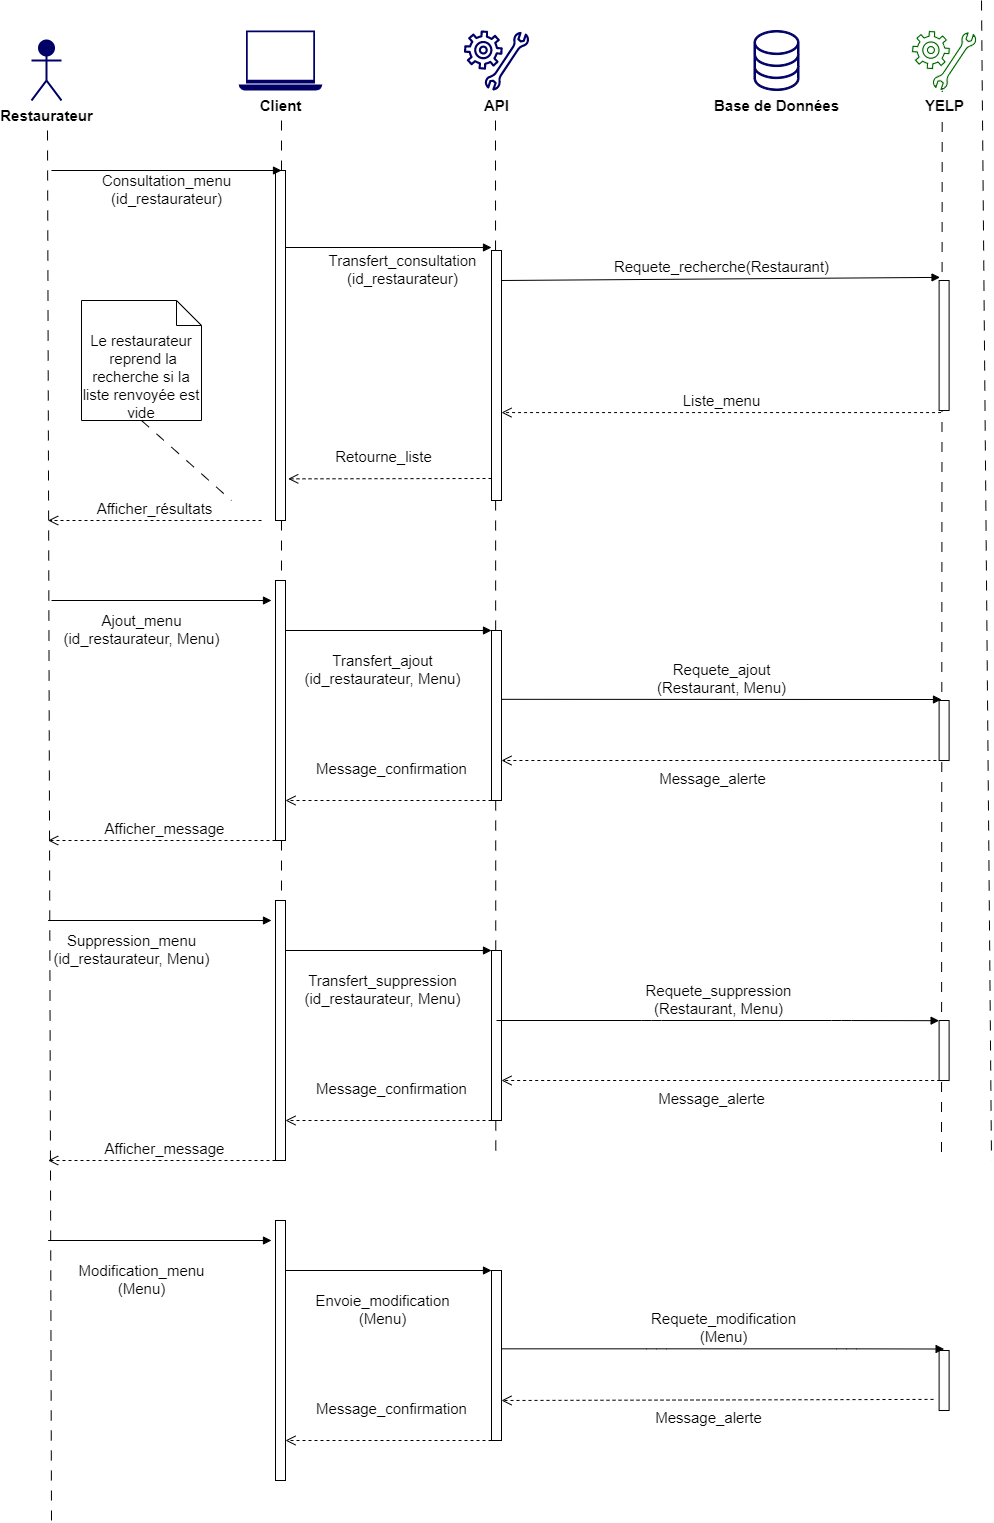

The diagram above was exported from draw.io. Its source (the exported page's mxGraphModel, read from the mxfile embedded in the PNG):
<mxGraphModel dx="1508" dy="690" grid="1" gridSize="10" guides="1" tooltips="1" connect="1" arrows="1" fold="1" page="1" pageScale="1" pageWidth="827" pageHeight="1169" math="0" shadow="0">
  <root>
    <mxCell id="0" />
    <mxCell id="1" parent="0" />
    <mxCell id="22" value="" style="endArrow=none;startArrow=none;endFill=0;startFill=0;endSize=8;html=1;verticalAlign=bottom;dashed=1;labelBackgroundColor=none;dashPattern=10 10;fontSize=15;" parent="1" edge="1">
      <mxGeometry width="160" relative="1" as="geometry">
        <mxPoint x="66" y="130" as="sourcePoint" />
        <mxPoint x="70" y="1520" as="targetPoint" />
      </mxGeometry>
    </mxCell>
    <mxCell id="23" value="" style="endArrow=none;startArrow=none;endFill=0;startFill=0;endSize=8;html=1;verticalAlign=bottom;dashed=1;labelBackgroundColor=none;dashPattern=10 10;fontSize=15;" parent="1" edge="1">
      <mxGeometry width="160" relative="1" as="geometry">
        <mxPoint x="300" y="120" as="sourcePoint" />
        <mxPoint x="300" y="1140" as="targetPoint" />
      </mxGeometry>
    </mxCell>
    <mxCell id="24" value="&lt;span style=&quot;background-color: rgb(255 , 255 , 255)&quot;&gt;Restaurateur&lt;br&gt;&lt;br&gt;&lt;/span&gt;" style="shape=umlActor;verticalLabelPosition=bottom;verticalAlign=top;html=1;fontColor=#000000;strokeColor=#000066;fillColor=#000066;strokeWidth=2;fontSize=15;fontStyle=1" parent="1" vertex="1">
      <mxGeometry x="50" y="40" width="30" height="60" as="geometry" />
    </mxCell>
    <mxCell id="32" value="" style="endArrow=none;startArrow=none;endFill=0;startFill=0;endSize=8;html=1;verticalAlign=bottom;dashed=1;labelBackgroundColor=none;dashPattern=10 10;fontSize=15;" parent="1" edge="1">
      <mxGeometry width="160" relative="1" as="geometry">
        <mxPoint x="514" y="120" as="sourcePoint" />
        <mxPoint x="514.31" y="1150.9800000000002" as="targetPoint" />
      </mxGeometry>
    </mxCell>
    <mxCell id="33" value="" style="endArrow=none;startArrow=none;endFill=0;startFill=0;endSize=8;html=1;verticalAlign=bottom;dashed=1;labelBackgroundColor=none;dashPattern=10 10;fontSize=15;" parent="1" edge="1">
      <mxGeometry width="160" relative="1" as="geometry">
        <mxPoint x="1000" as="sourcePoint" />
        <mxPoint x="1010" y="1160" as="targetPoint" />
      </mxGeometry>
    </mxCell>
    <mxCell id="34" value="Base de Données" style="pointerEvents=1;shadow=0;dashed=0;html=1;aspect=fixed;labelPosition=center;verticalLabelPosition=bottom;verticalAlign=top;align=center;outlineConnect=0;shape=mxgraph.vvd.storage;fillColor=#000066;strokeColor=#000066;fontSize=15;labelBackgroundColor=#ffffff;fontStyle=1" parent="1" vertex="1">
      <mxGeometry x="772.5" y="30" width="45" height="60" as="geometry" />
    </mxCell>
    <mxCell id="35" value="API" style="pointerEvents=1;shadow=0;dashed=0;html=1;strokeColor=none;aspect=fixed;labelPosition=center;verticalLabelPosition=bottom;verticalAlign=top;align=center;outlineConnect=0;shape=mxgraph.vvd.guest_agent_customization;fillColor=#000066;fontSize=15;labelBackgroundColor=#ffffff;fontStyle=1" parent="1" vertex="1">
      <mxGeometry x="482.39" y="30" width="65.22" height="60" as="geometry" />
    </mxCell>
    <mxCell id="36" value="" style="endArrow=none;startArrow=none;endFill=0;startFill=0;endSize=8;html=1;verticalAlign=bottom;dashed=1;labelBackgroundColor=none;dashPattern=10 10;fontSize=15;exitX=0.471;exitY=0.858;exitDx=0;exitDy=0;exitPerimeter=0;" parent="1" edge="1">
      <mxGeometry width="160" relative="1" as="geometry">
        <mxPoint x="960.7186200000001" y="81.48000000000002" as="sourcePoint" />
        <mxPoint x="960" y="1160" as="targetPoint" />
      </mxGeometry>
    </mxCell>
    <mxCell id="37" value="YELP" style="pointerEvents=1;shadow=0;dashed=0;html=1;aspect=fixed;labelPosition=center;verticalLabelPosition=bottom;verticalAlign=top;align=center;outlineConnect=0;shape=mxgraph.vvd.guest_agent_customization;fontSize=15;fillColor=#006600;strokeColor=#FFFFFF;labelBackgroundColor=#ffffff;fontStyle=1" parent="1" vertex="1">
      <mxGeometry x="930" y="30" width="65.22" height="60" as="geometry" />
    </mxCell>
    <mxCell id="45" value="" style="html=1;points=[];perimeter=orthogonalPerimeter;labelBackgroundColor=#ffffff;fontSize=15;strokeColor=#000000;strokeWidth=1;fillColor=#FFFFFF;" parent="1" vertex="1">
      <mxGeometry x="294" y="170" width="10" height="350" as="geometry" />
    </mxCell>
    <mxCell id="49" value="" style="html=1;points=[];perimeter=orthogonalPerimeter;labelBackgroundColor=#ffffff;fontSize=15;strokeColor=#000000;strokeWidth=1;fillColor=#FFFFFF;" parent="1" vertex="1">
      <mxGeometry x="510" y="250" width="10" height="250" as="geometry" />
    </mxCell>
    <mxCell id="54" value="Consultation_menu&lt;br&gt;(id_restaurateur)" style="html=1;verticalAlign=bottom;endArrow=block;fontSize=15;" parent="1" edge="1">
      <mxGeometry y="-40" width="80" relative="1" as="geometry">
        <mxPoint x="70" y="170" as="sourcePoint" />
        <mxPoint x="300" y="170" as="targetPoint" />
        <mxPoint as="offset" />
      </mxGeometry>
    </mxCell>
    <mxCell id="55" value="Transfert_consultation&lt;br style=&quot;font-size: 15px&quot;&gt;(id_restaurateur)" style="html=1;verticalAlign=bottom;endArrow=block;fontSize=15;exitX=0.986;exitY=0.22;exitDx=0;exitDy=0;exitPerimeter=0;" parent="1" source="45" edge="1">
      <mxGeometry x="0.1268" y="-43" width="80" relative="1" as="geometry">
        <mxPoint x="380" y="180" as="sourcePoint" />
        <mxPoint x="510" y="247" as="targetPoint" />
        <mxPoint as="offset" />
        <Array as="points" />
      </mxGeometry>
    </mxCell>
    <mxCell id="56" value="Requete_recherche(Restaurant)" style="html=1;verticalAlign=bottom;endArrow=block;fontSize=15;entryX=0.092;entryY=-0.024;entryDx=0;entryDy=0;entryPerimeter=0;" parent="1" edge="1" target="57">
      <mxGeometry width="80" relative="1" as="geometry">
        <mxPoint x="520" y="280.0000000000001" as="sourcePoint" />
        <mxPoint x="960" y="270" as="targetPoint" />
      </mxGeometry>
    </mxCell>
    <mxCell id="57" value="" style="html=1;points=[];perimeter=orthogonalPerimeter;labelBackgroundColor=#ffffff;fontSize=15;strokeColor=#000000;strokeWidth=1;fillColor=#FFFFFF;" parent="1" vertex="1">
      <mxGeometry x="957.61" y="280" width="10" height="130" as="geometry" />
    </mxCell>
    <mxCell id="58" value="Liste_menu" style="html=1;verticalAlign=bottom;endArrow=open;dashed=1;endSize=8;fontSize=15;exitX=0.196;exitY=1.016;exitDx=0;exitDy=0;exitPerimeter=0;" parent="1" source="57" target="49" edge="1">
      <mxGeometry relative="1" as="geometry">
        <mxPoint x="1250" y="220" as="sourcePoint" />
        <mxPoint x="1170" y="220" as="targetPoint" />
      </mxGeometry>
    </mxCell>
    <mxCell id="59" value="Retourne_liste" style="html=1;verticalAlign=bottom;endArrow=open;dashed=1;endSize=8;fontSize=15;entryX=1.271;entryY=0.881;entryDx=0;entryDy=0;entryPerimeter=0;" parent="1" target="45" edge="1">
      <mxGeometry x="0.0714" y="-10" relative="1" as="geometry">
        <mxPoint x="510" y="478" as="sourcePoint" />
        <mxPoint x="310" y="480" as="targetPoint" />
        <Array as="points" />
        <mxPoint as="offset" />
      </mxGeometry>
    </mxCell>
    <mxCell id="67" value="Afficher_résultats" style="html=1;verticalAlign=bottom;endArrow=open;dashed=1;endSize=8;fontSize=15;" parent="1" edge="1">
      <mxGeometry relative="1" as="geometry">
        <mxPoint x="280" y="520" as="sourcePoint" />
        <mxPoint x="66.66" y="520" as="targetPoint" />
      </mxGeometry>
    </mxCell>
    <mxCell id="69" value="" style="html=1;points=[];perimeter=orthogonalPerimeter;labelBackgroundColor=#ffffff;fontSize=15;strokeColor=#000000;strokeWidth=1;fillColor=#FFFFFF;" parent="1" vertex="1">
      <mxGeometry x="294" y="900" width="10" height="260" as="geometry" />
    </mxCell>
    <mxCell id="70" value="Transfert_suppression&lt;br style=&quot;font-size: 15px&quot;&gt;(id_restaurateur, Menu)" style="html=1;verticalAlign=bottom;endArrow=block;fontSize=15;" parent="1" edge="1">
      <mxGeometry x="-0.068" y="-60" width="80" relative="1" as="geometry">
        <mxPoint x="304.0100000000001" y="950" as="sourcePoint" />
        <mxPoint x="510" y="950" as="targetPoint" />
        <mxPoint as="offset" />
      </mxGeometry>
    </mxCell>
    <mxCell id="71" value="" style="html=1;points=[];perimeter=orthogonalPerimeter;labelBackgroundColor=#ffffff;fontSize=15;strokeColor=#000000;strokeWidth=1;fillColor=#FFFFFF;" parent="1" vertex="1">
      <mxGeometry x="510" y="950" width="10" height="170" as="geometry" />
    </mxCell>
    <mxCell id="73" value="Suppression_menu&lt;br style=&quot;font-size: 15px&quot;&gt;(id_restaurateur, Menu)" style="html=1;verticalAlign=bottom;endArrow=block;fontSize=15;" parent="1" edge="1">
      <mxGeometry x="-0.2537" y="-50" width="80" relative="1" as="geometry">
        <mxPoint x="66.66000000000008" y="920" as="sourcePoint" />
        <mxPoint x="290" y="920" as="targetPoint" />
        <mxPoint as="offset" />
      </mxGeometry>
    </mxCell>
    <mxCell id="74" value="" style="html=1;points=[];perimeter=orthogonalPerimeter;labelBackgroundColor=#ffffff;fontSize=15;strokeColor=#000000;strokeWidth=1;fillColor=#FFFFFF;" parent="1" vertex="1">
      <mxGeometry x="957.61" y="1020" width="10" height="60" as="geometry" />
    </mxCell>
    <mxCell id="75" value="Message_alerte" style="html=1;verticalAlign=bottom;endArrow=open;dashed=1;endSize=8;fontSize=15;exitX=0.106;exitY=1;exitDx=0;exitDy=0;exitPerimeter=0;" parent="1" edge="1" source="74">
      <mxGeometry x="0.044" y="30" relative="1" as="geometry">
        <mxPoint x="790" y="1080" as="sourcePoint" />
        <mxPoint x="520" y="1080" as="targetPoint" />
        <Array as="points" />
        <mxPoint as="offset" />
      </mxGeometry>
    </mxCell>
    <mxCell id="76" value="Message_confirmation" style="html=1;verticalAlign=bottom;endArrow=open;dashed=1;endSize=8;fontSize=15;" parent="1" edge="1">
      <mxGeometry x="-0.0291" y="-20" relative="1" as="geometry">
        <mxPoint x="510" y="1120" as="sourcePoint" />
        <mxPoint x="304.01" y="1120" as="targetPoint" />
        <Array as="points" />
        <mxPoint as="offset" />
      </mxGeometry>
    </mxCell>
    <mxCell id="77" value="Afficher_message" style="html=1;verticalAlign=bottom;endArrow=open;dashed=1;endSize=8;fontSize=15;" parent="1" edge="1">
      <mxGeometry relative="1" as="geometry">
        <mxPoint x="300" y="1160" as="sourcePoint" />
        <mxPoint x="66.66000000000008" y="1160" as="targetPoint" />
      </mxGeometry>
    </mxCell>
    <mxCell id="78" value="Le restaurateur&lt;br&gt;&amp;nbsp;reprend la recherche si la liste renvoyée est vide" style="shape=note2;boundedLbl=1;whiteSpace=wrap;html=1;size=25;verticalAlign=top;align=center;fontSize=15;" parent="1" vertex="1">
      <mxGeometry x="100" y="300" width="120" height="120" as="geometry" />
    </mxCell>
    <mxCell id="79" value="" style="endArrow=none;startArrow=none;endFill=0;startFill=0;endSize=8;html=1;verticalAlign=bottom;dashed=1;labelBackgroundColor=none;dashPattern=10 10;fontSize=15;exitX=0.5;exitY=1;exitDx=0;exitDy=0;exitPerimeter=0;" parent="1" source="78" edge="1">
      <mxGeometry width="160" relative="1" as="geometry">
        <mxPoint x="280" y="460" as="sourcePoint" />
        <mxPoint x="250" y="500" as="targetPoint" />
      </mxGeometry>
    </mxCell>
    <mxCell id="85" value="Client" style="pointerEvents=1;shadow=0;dashed=0;html=1;strokeColor=none;aspect=fixed;labelPosition=center;verticalLabelPosition=bottom;verticalAlign=top;align=center;outlineConnect=0;shape=mxgraph.vvd.laptop;fillColor=#000066;fontSize=15;fontStyle=1" parent="1" vertex="1">
      <mxGeometry x="257.34000000000003" y="30" width="83.33" height="60" as="geometry" />
    </mxCell>
    <mxCell id="87" value="" style="html=1;points=[];perimeter=orthogonalPerimeter;labelBackgroundColor=#ffffff;fontSize=15;strokeColor=#000000;strokeWidth=1;fillColor=#FFFFFF;" vertex="1" parent="1">
      <mxGeometry x="294" y="580" width="10" height="260" as="geometry" />
    </mxCell>
    <mxCell id="88" value="Transfert_ajout&lt;br style=&quot;font-size: 15px&quot;&gt;(id_restaurateur, Menu)" style="html=1;verticalAlign=bottom;endArrow=block;fontSize=15;" edge="1" parent="1">
      <mxGeometry x="-0.068" y="-60" width="80" relative="1" as="geometry">
        <mxPoint x="304.0100000000002" y="630" as="sourcePoint" />
        <mxPoint x="510" y="630" as="targetPoint" />
        <mxPoint as="offset" />
      </mxGeometry>
    </mxCell>
    <mxCell id="89" value="" style="html=1;points=[];perimeter=orthogonalPerimeter;labelBackgroundColor=#ffffff;fontSize=15;strokeColor=#000000;strokeWidth=1;fillColor=#FFFFFF;" vertex="1" parent="1">
      <mxGeometry x="510" y="630" width="10" height="170" as="geometry" />
    </mxCell>
    <mxCell id="90" value="Requete_ajout&lt;br style=&quot;font-size: 15px&quot;&gt;(Restaurant, Menu)" style="html=1;verticalAlign=bottom;endArrow=block;fontSize=15;" edge="1" parent="1">
      <mxGeometry width="80" relative="1" as="geometry">
        <mxPoint x="520" y="698.8200000000002" as="sourcePoint" />
        <mxPoint x="960" y="699" as="targetPoint" />
      </mxGeometry>
    </mxCell>
    <mxCell id="91" value="Ajout_menu&lt;br style=&quot;font-size: 15px&quot;&gt;(id_restaurateur, Menu)" style="html=1;verticalAlign=bottom;endArrow=block;fontSize=15;" edge="1" parent="1">
      <mxGeometry x="-0.1818" y="-50" width="80" relative="1" as="geometry">
        <mxPoint x="70" y="600" as="sourcePoint" />
        <mxPoint x="290" y="600" as="targetPoint" />
        <mxPoint as="offset" />
      </mxGeometry>
    </mxCell>
    <mxCell id="92" value="" style="html=1;points=[];perimeter=orthogonalPerimeter;labelBackgroundColor=#ffffff;fontSize=15;strokeColor=#000000;strokeWidth=1;fillColor=#FFFFFF;" vertex="1" parent="1">
      <mxGeometry x="957.61" y="700" width="10" height="60" as="geometry" />
    </mxCell>
    <mxCell id="93" value="Message_alerte" style="html=1;verticalAlign=bottom;endArrow=open;dashed=1;endSize=8;fontSize=15;exitX=0.328;exitY=1;exitDx=0;exitDy=0;exitPerimeter=0;" edge="1" parent="1" source="92">
      <mxGeometry x="0.044" y="30" relative="1" as="geometry">
        <mxPoint x="790" y="760" as="sourcePoint" />
        <mxPoint x="520" y="760" as="targetPoint" />
        <Array as="points" />
        <mxPoint as="offset" />
      </mxGeometry>
    </mxCell>
    <mxCell id="94" value="Message_confirmation" style="html=1;verticalAlign=bottom;endArrow=open;dashed=1;endSize=8;fontSize=15;" edge="1" parent="1">
      <mxGeometry x="-0.0291" y="-20" relative="1" as="geometry">
        <mxPoint x="510" y="800" as="sourcePoint" />
        <mxPoint x="304.01" y="800" as="targetPoint" />
        <Array as="points" />
        <mxPoint as="offset" />
      </mxGeometry>
    </mxCell>
    <mxCell id="95" value="Afficher_message" style="html=1;verticalAlign=bottom;endArrow=open;dashed=1;endSize=8;fontSize=15;" edge="1" parent="1">
      <mxGeometry relative="1" as="geometry">
        <mxPoint x="300" y="840" as="sourcePoint" />
        <mxPoint x="66.66000000000008" y="840" as="targetPoint" />
      </mxGeometry>
    </mxCell>
    <mxCell id="117" value="" style="html=1;points=[];perimeter=orthogonalPerimeter;labelBackgroundColor=#ffffff;fontSize=15;strokeColor=#000000;strokeWidth=1;fillColor=#FFFFFF;" vertex="1" parent="1">
      <mxGeometry x="294" y="1220" width="10" height="260" as="geometry" />
    </mxCell>
    <mxCell id="118" value="Envoie_modification&lt;br style=&quot;font-size: 15px&quot;&gt;(Menu)" style="html=1;verticalAlign=bottom;endArrow=block;fontSize=15;" edge="1" parent="1">
      <mxGeometry x="-0.068" y="-60" width="80" relative="1" as="geometry">
        <mxPoint x="304.0100000000002" y="1270" as="sourcePoint" />
        <mxPoint x="510" y="1270" as="targetPoint" />
        <mxPoint as="offset" />
      </mxGeometry>
    </mxCell>
    <mxCell id="119" value="" style="html=1;points=[];perimeter=orthogonalPerimeter;labelBackgroundColor=#ffffff;fontSize=15;strokeColor=#000000;strokeWidth=1;fillColor=#FFFFFF;" vertex="1" parent="1">
      <mxGeometry x="510" y="1270" width="10" height="170" as="geometry" />
    </mxCell>
    <mxCell id="121" value="Modification_menu&lt;br style=&quot;font-size: 15px&quot;&gt;(Menu)" style="html=1;verticalAlign=bottom;endArrow=block;fontSize=15;" edge="1" parent="1">
      <mxGeometry x="-0.1641" y="-60" width="80" relative="1" as="geometry">
        <mxPoint x="66.65999999999985" y="1240" as="sourcePoint" />
        <mxPoint x="290" y="1240" as="targetPoint" />
        <mxPoint as="offset" />
      </mxGeometry>
    </mxCell>
    <mxCell id="122" value="" style="html=1;points=[];perimeter=orthogonalPerimeter;labelBackgroundColor=#ffffff;fontSize=15;strokeColor=#000000;strokeWidth=1;fillColor=#FFFFFF;" vertex="1" parent="1">
      <mxGeometry x="957.61" y="1350" width="10" height="60" as="geometry" />
    </mxCell>
    <mxCell id="123" value="Message_alerte" style="html=1;verticalAlign=bottom;endArrow=open;dashed=1;endSize=8;fontSize=15;exitX=-0.561;exitY=0.815;exitDx=0;exitDy=0;exitPerimeter=0;" edge="1" parent="1" source="122">
      <mxGeometry x="0.044" y="30" relative="1" as="geometry">
        <mxPoint x="790" y="1400" as="sourcePoint" />
        <mxPoint x="520" y="1400" as="targetPoint" />
        <Array as="points" />
        <mxPoint as="offset" />
      </mxGeometry>
    </mxCell>
    <mxCell id="124" value="Message_confirmation" style="html=1;verticalAlign=bottom;endArrow=open;dashed=1;endSize=8;fontSize=15;" edge="1" parent="1">
      <mxGeometry x="-0.0291" y="-20" relative="1" as="geometry">
        <mxPoint x="510" y="1440" as="sourcePoint" />
        <mxPoint x="304.0100000000002" y="1440" as="targetPoint" />
        <Array as="points" />
        <mxPoint as="offset" />
      </mxGeometry>
    </mxCell>
    <mxCell id="125" value="Requete_suppression&lt;br style=&quot;font-size: 15px&quot;&gt;(Restaurant, Menu)" style="html=1;verticalAlign=bottom;endArrow=block;fontSize=15;" edge="1" parent="1">
      <mxGeometry width="80" relative="1" as="geometry">
        <mxPoint x="515" y="1020" as="sourcePoint" />
        <mxPoint x="957.61" y="1020.1800000000001" as="targetPoint" />
        <Array as="points">
          <mxPoint x="670" y="1020" />
          <mxPoint x="860" y="1020" />
        </Array>
      </mxGeometry>
    </mxCell>
    <mxCell id="126" value="Requete_modification&lt;br style=&quot;font-size: 15px&quot;&gt;(Menu)" style="html=1;verticalAlign=bottom;endArrow=block;fontSize=15;" edge="1" parent="1">
      <mxGeometry width="80" relative="1" as="geometry">
        <mxPoint x="520" y="1348.33" as="sourcePoint" />
        <mxPoint x="962.6100000000001" y="1348.51" as="targetPoint" />
        <Array as="points">
          <mxPoint x="675" y="1348.33" />
          <mxPoint x="865" y="1348.33" />
        </Array>
      </mxGeometry>
    </mxCell>
  </root>
</mxGraphModel>